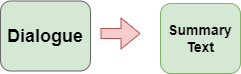

The diagram above was exported from draw.io. Its source (the exported page's mxGraphModel, read from the mxfile embedded in the PNG):
<mxGraphModel dx="880" dy="500" grid="1" gridSize="10" guides="1" tooltips="1" connect="1" arrows="1" fold="1" page="1" pageScale="1" pageWidth="850" pageHeight="1100" math="0" shadow="0">
  <root>
    <mxCell id="0" />
    <mxCell id="1" parent="0" />
    <mxCell id="ETi17i0VDFICA4N1FO-j-1" value="&lt;font color=&quot;#000000&quot;&gt;&lt;span style=&quot;font-size: 18px;&quot;&gt;&lt;b&gt;Dialogue&lt;/b&gt;&lt;/span&gt;&lt;/font&gt;" style="rounded=1;whiteSpace=wrap;html=1;fillColor=#D5E8D4;strokeColor=#666666;fontColor=#333333;" vertex="1" parent="1">
      <mxGeometry x="190" y="197.5" width="90" height="70" as="geometry" />
    </mxCell>
    <mxCell id="ETi17i0VDFICA4N1FO-j-4" value="" style="shape=flexArrow;endArrow=classic;html=1;rounded=0;fillColor=#f8cecc;strokeColor=#b85450;" edge="1" parent="1">
      <mxGeometry width="50" height="50" relative="1" as="geometry">
        <mxPoint x="290" y="230" as="sourcePoint" />
        <mxPoint x="330" y="230" as="targetPoint" />
      </mxGeometry>
    </mxCell>
    <mxCell id="ETi17i0VDFICA4N1FO-j-5" value="&lt;font style=&quot;font-size: 14px;&quot;&gt;&lt;b&gt;Summary Text&lt;/b&gt;&lt;/font&gt;" style="rounded=1;whiteSpace=wrap;html=1;fillColor=#d5e8d4;strokeColor=#82b366;" vertex="1" parent="1">
      <mxGeometry x="350" y="200" width="80" height="70" as="geometry" />
    </mxCell>
  </root>
</mxGraphModel>